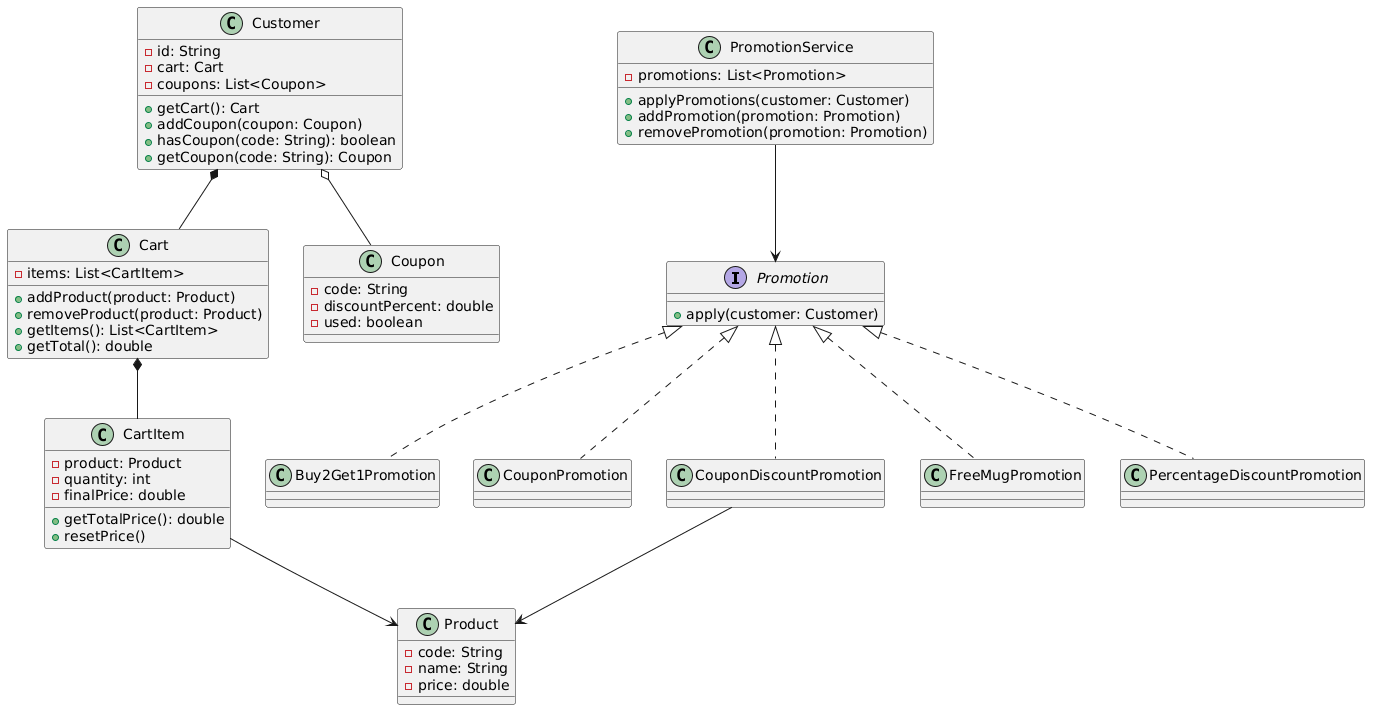

The diagram above was rendered by PlantUML. Its source (embedded in the PNG):
@startuml
interface Promotion {
    +apply(customer: Customer)
}

class PromotionService {
    -promotions: List<Promotion>
    +applyPromotions(customer: Customer)
    +addPromotion(promotion: Promotion)
    +removePromotion(promotion: Promotion)
}

class Customer {
    -id: String
    -cart: Cart
    -coupons: List<Coupon>

    +getCart(): Cart
    +addCoupon(coupon: Coupon)
    +hasCoupon(code: String): boolean
    +getCoupon(code: String): Coupon
}

class Cart {
    -items: List<CartItem>

    +addProduct(product: Product)
    +removeProduct(product: Product)
    +getItems(): List<CartItem>
    +getTotal(): double
}

class CartItem {
    -product: Product
    -quantity: int
    -finalPrice: double

    +getTotalPrice(): double
    +resetPrice()
}

class Product {
    -code: String
    -name: String
    -price: double
}

class Coupon {
    -code: String
    -discountPercent: double
    -used: boolean
}

class Buy2Get1Promotion
class CouponPromotion
class CouponDiscountPromotion
class FreeMugPromotion
class PercentageDiscountPromotion

Promotion <|.. Buy2Get1Promotion
Promotion <|.. CouponPromotion
Promotion <|.. CouponDiscountPromotion
Promotion <|.. FreeMugPromotion
Promotion <|.. PercentageDiscountPromotion

PromotionService --> Promotion

Customer *-- Cart
Customer o-- Coupon

Cart *-- CartItem

CartItem --> Product

CouponDiscountPromotion --> Product
@enduml